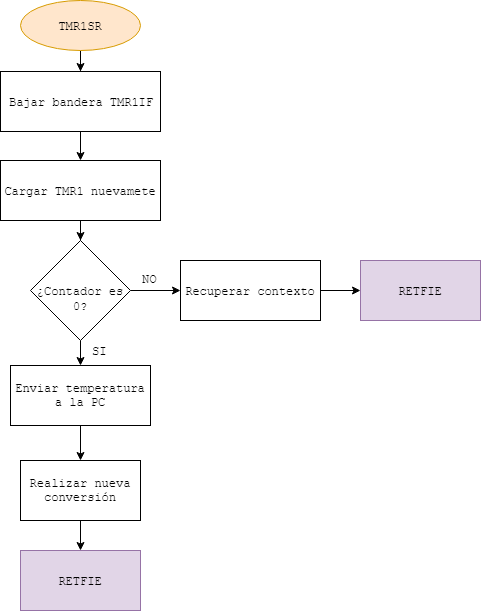

The diagram above was exported from draw.io. Its source (the exported page's mxGraphModel, read from the mxfile embedded in the PNG):
<mxGraphModel dx="1394" dy="824" grid="1" gridSize="10" guides="1" tooltips="1" connect="1" arrows="1" fold="1" page="1" pageScale="1" pageWidth="2336" pageHeight="1654" math="0" shadow="0">
  <root>
    <mxCell id="0" />
    <mxCell id="1" parent="0" />
    <mxCell id="Q7Rw6hIGg_ddtq2AHjed-8" style="edgeStyle=orthogonalEdgeStyle;rounded=0;orthogonalLoop=1;jettySize=auto;html=1;entryX=0.5;entryY=0;entryDx=0;entryDy=0;fontFamily=Courier New;" edge="1" parent="1" source="XViRPjxjoo76Wmvbfab0-1" target="XViRPjxjoo76Wmvbfab0-2">
      <mxGeometry relative="1" as="geometry" />
    </mxCell>
    <mxCell id="XViRPjxjoo76Wmvbfab0-1" value="&lt;font face=&quot;Courier New&quot;&gt;TMR1SR&lt;/font&gt;" style="ellipse;whiteSpace=wrap;html=1;fillColor=#ffe6cc;strokeColor=#d79b00;" parent="1" vertex="1">
      <mxGeometry x="430" y="20" width="120" height="50" as="geometry" />
    </mxCell>
    <mxCell id="Q7Rw6hIGg_ddtq2AHjed-9" style="edgeStyle=orthogonalEdgeStyle;rounded=0;orthogonalLoop=1;jettySize=auto;html=1;entryX=0.5;entryY=0;entryDx=0;entryDy=0;fontFamily=Courier New;" edge="1" parent="1" source="XViRPjxjoo76Wmvbfab0-2" target="XViRPjxjoo76Wmvbfab0-3">
      <mxGeometry relative="1" as="geometry" />
    </mxCell>
    <mxCell id="XViRPjxjoo76Wmvbfab0-2" value="&lt;font face=&quot;Courier New&quot;&gt;Bajar bandera TMR1IF&lt;/font&gt;" style="rounded=0;whiteSpace=wrap;html=1;" parent="1" vertex="1">
      <mxGeometry x="410" y="91" width="160" height="60" as="geometry" />
    </mxCell>
    <mxCell id="Q7Rw6hIGg_ddtq2AHjed-10" style="edgeStyle=orthogonalEdgeStyle;rounded=0;orthogonalLoop=1;jettySize=auto;html=1;entryX=0.5;entryY=0;entryDx=0;entryDy=0;fontFamily=Courier New;" edge="1" parent="1" source="XViRPjxjoo76Wmvbfab0-3" target="Q7Rw6hIGg_ddtq2AHjed-2">
      <mxGeometry relative="1" as="geometry" />
    </mxCell>
    <mxCell id="XViRPjxjoo76Wmvbfab0-3" value="&lt;font face=&quot;Courier New&quot;&gt;Cargar TMR1 nuevamete&lt;/font&gt;" style="rounded=0;whiteSpace=wrap;html=1;" parent="1" vertex="1">
      <mxGeometry x="410" y="180" width="160" height="60" as="geometry" />
    </mxCell>
    <mxCell id="Q7Rw6hIGg_ddtq2AHjed-12" style="edgeStyle=orthogonalEdgeStyle;rounded=0;orthogonalLoop=1;jettySize=auto;html=1;fontFamily=Courier New;" edge="1" parent="1" source="Q7Rw6hIGg_ddtq2AHjed-2" target="Q7Rw6hIGg_ddtq2AHjed-3">
      <mxGeometry relative="1" as="geometry" />
    </mxCell>
    <mxCell id="Q7Rw6hIGg_ddtq2AHjed-15" style="edgeStyle=orthogonalEdgeStyle;rounded=0;orthogonalLoop=1;jettySize=auto;html=1;entryX=0;entryY=0.5;entryDx=0;entryDy=0;fontFamily=Courier New;" edge="1" parent="1" source="Q7Rw6hIGg_ddtq2AHjed-2" target="Q7Rw6hIGg_ddtq2AHjed-5">
      <mxGeometry relative="1" as="geometry" />
    </mxCell>
    <mxCell id="Q7Rw6hIGg_ddtq2AHjed-2" value="&lt;font face=&quot;Courier New&quot;&gt;&lt;br&gt;¿Contador es 0?&lt;/font&gt;" style="rhombus;whiteSpace=wrap;html=1;" vertex="1" parent="1">
      <mxGeometry x="440" y="260" width="100" height="100" as="geometry" />
    </mxCell>
    <mxCell id="Q7Rw6hIGg_ddtq2AHjed-13" style="edgeStyle=orthogonalEdgeStyle;rounded=0;orthogonalLoop=1;jettySize=auto;html=1;entryX=0.5;entryY=0;entryDx=0;entryDy=0;fontFamily=Courier New;" edge="1" parent="1" source="Q7Rw6hIGg_ddtq2AHjed-3" target="Q7Rw6hIGg_ddtq2AHjed-6">
      <mxGeometry relative="1" as="geometry" />
    </mxCell>
    <mxCell id="Q7Rw6hIGg_ddtq2AHjed-3" value="Enviar temperatura a la PC&lt;br&gt;" style="rounded=0;whiteSpace=wrap;html=1;fontFamily=Courier New;" vertex="1" parent="1">
      <mxGeometry x="420" y="385" width="140" height="60" as="geometry" />
    </mxCell>
    <mxCell id="Q7Rw6hIGg_ddtq2AHjed-4" value="&lt;font face=&quot;Courier New&quot;&gt;RETFIE&lt;br&gt;&lt;/font&gt;" style="rounded=0;whiteSpace=wrap;html=1;fillColor=#e1d5e7;strokeColor=#9673a6;" vertex="1" parent="1">
      <mxGeometry x="770" y="280" width="120" height="60" as="geometry" />
    </mxCell>
    <mxCell id="Q7Rw6hIGg_ddtq2AHjed-16" style="edgeStyle=orthogonalEdgeStyle;rounded=0;orthogonalLoop=1;jettySize=auto;html=1;entryX=0;entryY=0.5;entryDx=0;entryDy=0;fontFamily=Courier New;" edge="1" parent="1" source="Q7Rw6hIGg_ddtq2AHjed-5" target="Q7Rw6hIGg_ddtq2AHjed-4">
      <mxGeometry relative="1" as="geometry" />
    </mxCell>
    <mxCell id="Q7Rw6hIGg_ddtq2AHjed-5" value="&lt;font face=&quot;Courier New&quot;&gt;Recuperar contexto&lt;/font&gt;" style="rounded=0;whiteSpace=wrap;html=1;" vertex="1" parent="1">
      <mxGeometry x="590" y="280" width="140" height="60" as="geometry" />
    </mxCell>
    <mxCell id="Q7Rw6hIGg_ddtq2AHjed-14" style="edgeStyle=orthogonalEdgeStyle;rounded=0;orthogonalLoop=1;jettySize=auto;html=1;entryX=0.5;entryY=0;entryDx=0;entryDy=0;fontFamily=Courier New;" edge="1" parent="1" source="Q7Rw6hIGg_ddtq2AHjed-6" target="Q7Rw6hIGg_ddtq2AHjed-7">
      <mxGeometry relative="1" as="geometry" />
    </mxCell>
    <mxCell id="Q7Rw6hIGg_ddtq2AHjed-6" value="Realizar nueva conversión" style="rounded=0;whiteSpace=wrap;html=1;fontFamily=Courier New;" vertex="1" parent="1">
      <mxGeometry x="430" y="480" width="120" height="60" as="geometry" />
    </mxCell>
    <mxCell id="Q7Rw6hIGg_ddtq2AHjed-7" value="&lt;font face=&quot;Courier New&quot;&gt;RETFIE&lt;br&gt;&lt;/font&gt;" style="rounded=0;whiteSpace=wrap;html=1;fillColor=#e1d5e7;strokeColor=#9673a6;" vertex="1" parent="1">
      <mxGeometry x="430" y="570" width="120" height="60" as="geometry" />
    </mxCell>
    <mxCell id="Q7Rw6hIGg_ddtq2AHjed-17" value="NO" style="text;html=1;resizable=0;points=[];autosize=1;align=left;verticalAlign=top;spacingTop=-4;fontFamily=Courier New;" vertex="1" parent="1">
      <mxGeometry x="550" y="290" width="30" height="20" as="geometry" />
    </mxCell>
    <mxCell id="Q7Rw6hIGg_ddtq2AHjed-18" value="SI" style="text;html=1;resizable=0;points=[];autosize=1;align=left;verticalAlign=top;spacingTop=-4;fontFamily=Courier New;" vertex="1" parent="1">
      <mxGeometry x="500" y="362" width="30" height="20" as="geometry" />
    </mxCell>
  </root>
</mxGraphModel>